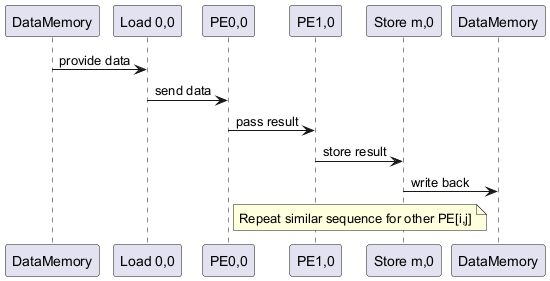

The diagram above was rendered by PlantUML. Its source (embedded in the PNG):
@startuml
participant "DataMemory" as DM
participant "Load 0,0" as L00
participant "PE0,0" as PE00
participant "PE1,0" as PE10
participant "Store m,0" as S0
participant "DataMemory" as DM2

DM -> L00: provide data
L00 -> PE00: send data
PE00 -> PE10: pass result
PE10 -> S0: store result
S0 -> DM2: write back

note right of PE00
Repeat similar sequence for other PE[i,j]
end note

@enduml